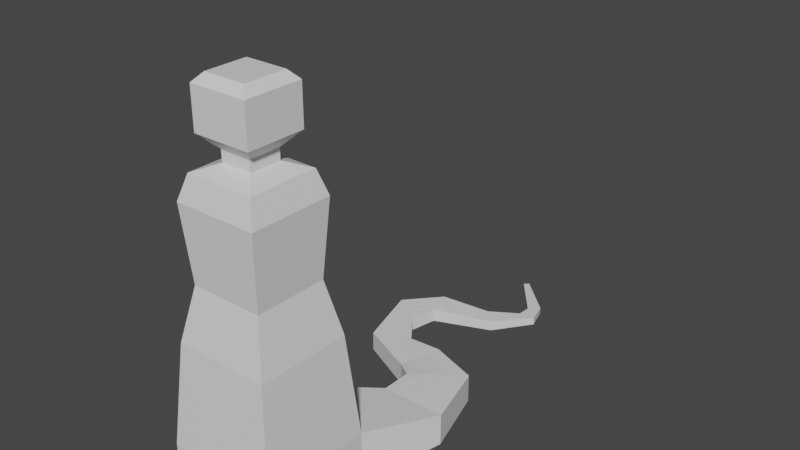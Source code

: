 # Source: Meduza.blend  (saved by Blender 2.92.15; exported with 4.5.12 LTS)
import bpy
from mathutils import Matrix  # noqa: F401  (used for matrix-valued properties, if any)

bpy.ops.wm.read_factory_settings(use_empty=True)
scene = bpy.context.scene
scene.name = 'Scene'

# ---- collections
col_collection = bpy.data.collections.new('Collection'); scene.collection.children.link(col_collection)

# ---- materials (node trees are filled in below, after node groups)
mat_material = bpy.data.materials.new('Material')
mat_material.alpha_threshold = 0.0
mat_material.use_transparent_shadow = False
mat_material.line_color = (0.0, 0.0, 0.0, 1.0)

# ---- material node trees
mat_material.use_nodes = True; mat_material.node_tree.nodes.clear()
_N = mat_material.node_tree.nodes; _L = mat_material.node_tree.links
n0 = _N.new('ShaderNodeOutputMaterial'); n0.name = 'Material Output'; n0.location = (300, 300)
n1 = _N.new('ShaderNodeBsdfPrincipled'); n1.name = 'Principled BSDF'; n1.location = (10, 300)
n1.distribution = 'GGX'
n1.subsurface_method = 'BURLEY'
n1.inputs[2].default_value = 0.4
n1.inputs[3].default_value = 1.45
n1.inputs[27].default_value = (0.0, 0.0, 0.0, 1.0)
n1.inputs[28].default_value = 1.0
_L.new(n1.outputs[0], n0.inputs[0])
n0.is_active_output = True

# ---- world
world_world = bpy.data.worlds.new('World'); scene.world = world_world
world_world.use_nodes = True; world_world.node_tree.nodes.clear()
_N = world_world.node_tree.nodes; _L = world_world.node_tree.links
n0 = _N.new('ShaderNodeOutputWorld'); n0.name = 'World Output'; n0.location = (300, 300)
n1 = _N.new('ShaderNodeBackground'); n1.name = 'Background'; n1.location = (10, 300)
n1.inputs[0].default_value = (0.05088, 0.05088, 0.05088, 1.0)
_L.new(n1.outputs[0], n0.inputs[0])
n0.is_active_output = True
world_world.color = (0.05088, 0.05088, 0.05088)
world_world.use_sun_shadow = False
world_world.sun_shadow_jitter_overblur = 0.0

# ---- meshes
me_cube = bpy.data.meshes.new('Cube')
me_cube.from_pydata([(1.0, 1.0, 1.0), (1.0, 1.0, -1.0), (1.0, -1.0, 1.0), (1.0, -1.0, 0.2873), (-1.0, 1.0, 1.0), (-1.0, 1.0, -0.7036), (-1.0, -1.0, 1.0), (-1.0, -1.0, 0.328), (0.3333, 1.0, -1.0), (-0.3333, 1.0, -1.0), (0.3333, -1.0, 1.0), (-0.3333, -1.0, 1.0), (-0.3333, -1.0, -0.7064), (0.3333, -1.0, -0.7064), (-0.3333, 1.0, 1.0), (0.3333, 1.0, 1.0), (-1.0, 0.3333, -0.6916), (-1.0, -0.3333, -0.5931), (1.0, 0.3333, 1.0), (1.0, -0.3333, 1.0), (-1.0, -0.3333, 1.0), (-1.0, 0.3333, 1.0), (1.0, -0.3333, -0.5101), (1.0, 0.3333, -1.0), (-0.3333, 0.3333, -1.0), (-0.3333, -0.3333, -1.0), (0.3333, 0.3333, -1.0), (0.3333, -0.3333, -1.0), (0.7197, 2.367, -0.5865), (0.3287, 2.367, -0.5865), (1.502, 2.367, 0.5865), (1.502, 2.367, -0.5865), (0.3287, 2.367, 0.5865), (1.111, 2.367, 0.5865), (1.111, 2.367, -0.5865), (0.7197, 2.367, 0.5865), (0.5918, 3.164, -0.5293), (0.3079, 2.955, -0.5293), (1.16, 3.583, 0.5293), (1.16, 3.583, -0.5293), (0.3079, 2.955, 0.5293), (0.8757, 3.374, 0.5293), (0.8757, 3.374, -0.5293), (0.5918, 3.164, 0.5293), (0.06033, 3.439, -0.4087), (-0.01247, 3.176, -0.4087), (0.2059, 3.964, 0.4087), (0.2059, 3.964, -0.4087), (-0.01247, 3.176, 0.4087), (0.1331, 3.701, 0.4087), (0.1331, 3.701, -0.4087), (0.06033, 3.439, 0.4087), (-0.854, 3.753, -0.36), (-1.072, 3.654, -0.36), (-0.4172, 3.952, 0.36), (-0.4172, 3.952, -0.36), (-1.072, 3.654, 0.36), (-0.6356, 3.853, 0.36), (-0.6356, 3.853, -0.36), (-0.854, 3.753, 0.36), (-1.269, 4.812, -0.3106), (-1.448, 4.917, -0.3106), (-0.9126, 4.602, 0.3106), (-0.9126, 4.602, -0.3106), (-1.448, 4.917, 0.3106), (-1.091, 4.707, 0.3106), (-1.091, 4.707, -0.3106), (-1.269, 4.812, 0.3106), (-0.8647, 5.415, -0.2583), (-0.9081, 5.581, -0.2583), (-0.778, 5.081, 0.2583), (-0.778, 5.081, -0.2583), (-0.9081, 5.581, 0.2583), (-0.8214, 5.248, 0.2583), (-0.8214, 5.248, -0.2583), (-0.8647, 5.415, 0.2583), (0.1144, 5.636, -0.188), (0.02552, 5.724, -0.188), (0.2922, 5.459, 0.188), (0.2922, 5.459, -0.188), (0.02552, 5.724, 0.188), (0.2033, 5.548, 0.188), (0.2033, 5.548, -0.188), (0.1144, 5.636, 0.188), (0.616, 6.093, -0.1492), (0.5179, 6.077, -0.1492), (0.8122, 6.125, 0.1492), (0.8122, 6.125, -0.1492), (0.5179, 6.077, 0.1492), (0.7141, 6.109, 0.1492), (0.7141, 6.109, -0.1492), (0.616, 6.093, 0.1492), (0.5812, 6.403, -0.1206), (0.5218, 6.349, -0.1206), (0.7002, 6.511, 0.1206), (0.7002, 6.511, -0.1206), (0.5218, 6.349, 0.1206), (0.6407, 6.457, 0.1206), (0.6407, 6.457, -0.1206), (0.5812, 6.403, 0.1206), (-0.07243, 7.156, -0.0529), (-0.09853, 7.132, -0.0529), (-0.02022, 7.203, 0.0529), (-0.02022, 7.203, -0.0529), (-0.09853, 7.132, 0.0529), (-0.04633, 7.18, 0.0529), (-0.04633, 7.18, -0.0529), (-0.07243, 7.156, 0.0529), (-0.3333, -1.0, 1.0), (-1.0, -1.0, 1.0), (1.0, -0.3333, 1.0), (1.0, -1.0, 1.0), (-1.0, 0.3333, 1.0), (-1.0, 1.0, 1.0), (0.3333, 1.0, 1.0), (1.0, 1.0, 1.0), (0.3333, -1.0, 1.0), (-0.3333, 1.0, 1.0), (0.6426, -0.6426, 6.607), (0.6426, -0.2142, 6.607), (1.0, 0.3333, 1.0), (-1.0, -0.3333, 1.0), (-0.6426, -0.6426, 6.607), (-0.2142, -0.6426, 6.607), (-0.2809, -0.8426, 4.672), (-0.8426, -0.8426, 4.672), (0.8426, -0.2809, 4.672), (0.8426, -0.8426, 4.672), (-0.8426, 0.2809, 4.672), (-0.8426, 0.8426, 4.672), (0.2809, 0.8426, 4.672), (0.8426, 0.8426, 4.672), (0.2809, -0.8426, 4.672), (-0.2809, 0.8426, 4.672), (0.7379, -0.7379, 9.287), (0.7379, -0.246, 9.287), (0.8426, 0.2809, 4.672), (-0.8426, -0.2809, 4.672), (-0.7379, -0.7379, 9.287), (-0.246, -0.7379, 9.287), (-0.6426, 0.2142, 6.607), (-0.6426, 0.6426, 6.607), (0.2142, 0.6426, 6.607), (0.6426, 0.6426, 6.607), (0.2142, -0.6426, 6.607), (-0.2142, 0.6426, 6.607), (0.6097, -0.6097, 10.15), (0.6097, -0.2032, 10.15), (0.6426, 0.2142, 6.607), (-0.6426, -0.2142, 6.607), (-0.6097, -0.6097, 10.15), (-0.2032, -0.6097, 10.15), (-0.7379, 0.246, 9.287), (-0.7379, 0.7379, 9.287), (0.246, 0.7379, 9.287), (0.7379, 0.7379, 9.287), (0.246, -0.7379, 9.287), (-0.246, 0.7379, 9.287), (0.277, -0.277, 10.41), (0.277, -0.09233, 10.41), (0.7379, 0.246, 9.287), (-0.7379, -0.246, 9.287), (-0.277, -0.277, 10.41), (-0.09233, -0.277, 10.41), (-0.6097, 0.2032, 10.15), (-0.6097, 0.6097, 10.15), (0.2032, 0.6097, 10.15), (0.6097, 0.6097, 10.15), (0.2032, -0.6097, 10.15), (-0.2032, 0.6097, 10.15), (0.277, -0.277, 10.81), (0.277, -0.09233, 10.81), (0.6097, 0.2032, 10.15), (-0.6097, -0.2032, 10.15), (-0.277, -0.277, 10.81), (-0.09233, -0.277, 10.81), (-0.277, 0.09233, 10.41), (-0.277, 0.277, 10.41), (0.09233, 0.277, 10.41), (0.277, 0.277, 10.41), (0.09233, -0.277, 10.41), (-0.09233, 0.277, 10.41), (0.277, 0.09233, 10.41), (-0.277, -0.09233, 10.41), (-0.277, 0.09233, 10.81), (-0.277, 0.277, 10.81), (0.09233, 0.277, 10.81), (0.277, 0.277, 10.81), (0.09233, -0.277, 10.81), (-0.09233, 0.277, 10.81), (0.5137, -0.5137, 12.73), (0.5137, -0.1712, 12.73), (0.277, 0.09233, 10.81), (-0.277, -0.09233, 10.81), (-0.5137, -0.5137, 12.73), (-0.1712, -0.5137, 12.73), (-0.1712, -0.5137, 11.3), (-0.5137, -0.5137, 11.3), (0.5137, -0.1712, 11.3), (0.5137, -0.5137, 11.3), (-0.5137, 0.1712, 11.3), (-0.5137, 0.5137, 11.3), (0.1712, 0.5137, 11.3), (0.5137, 0.5137, 11.3), (0.1712, -0.5137, 11.3), (-0.1712, 0.5137, 11.3), (0.3737, -0.3737, 13.03), (0.3737, -0.1246, 13.03), (0.5137, 0.1712, 11.3), (-0.5137, -0.1712, 11.3), (-0.3737, -0.3737, 13.03), (-0.1246, -0.3737, 13.03), (-0.5137, 0.1712, 12.73), (-0.5137, 0.5137, 12.73), (0.1712, 0.5137, 12.73), (0.5137, 0.5137, 12.73), (0.1712, -0.5137, 12.73), (-0.1712, 0.5137, 12.73), (-0.6097, -0.2032, 10.15), (-0.6097, 0.2032, 10.15), (0.5137, 0.1712, 12.73), (-0.5137, -0.1712, 12.73), (-0.7379, 0.246, 9.287), (-0.7379, -0.246, 9.287), (-0.3737, 0.1246, 13.03), (-0.3737, 0.3737, 13.03), (0.1246, 0.3737, 13.03), (0.3737, 0.3737, 13.03), (0.1246, -0.3737, 13.03), (-0.1246, 0.3737, 13.03), (0.1246, -0.1246, 13.03), (-0.1246, -0.1246, 13.03), (0.3737, 0.1246, 13.03), (-0.3737, -0.1246, 13.03), (0.1246, 0.1246, 13.03), (-0.1246, 0.1246, 13.03), (-0.7106, 0.7106, 8.519), (0.7106, -0.2369, 8.519), (0.2369, -0.7106, 8.519), (0.7106, -0.7106, 8.519), (-0.2369, 0.7106, 8.519), (-0.7106, -0.7106, 8.519), (-0.2369, -0.7106, 8.519), (0.7106, 0.2369, 8.519), (0.7106, 0.7106, 8.519), (0.2369, 0.7106, 8.519), (-0.7106, 0.2369, 8.519), (-0.7106, -0.2369, 8.519), (0.6884, -0.2295, 9.619), (0.2295, -0.6884, 9.619), (0.6884, -0.6884, 9.619), (-0.6884, -0.6884, 9.619), (-0.2295, -0.6884, 9.619), (0.6884, 0.2295, 9.619), (0.6884, 0.6884, 9.619), (0.2295, 0.6884, 9.619), (-0.6884, 0.2295, 9.619), (-0.6884, -0.2295, 9.619), (-0.2295, 0.6884, 9.619), (-0.6884, 0.6884, 9.619), (-0.6884, 0.2295, 9.619), (-0.6884, -0.2295, 9.619), (-0.6884, -0.6884, 9.619), (-0.6884, -0.2295, 9.619), (-0.7106, -0.2369, 8.519), (-0.7379, -0.246, 9.287), (0.6884, -0.2295, 9.619), (0.7379, -0.246, 9.287), (0.7379, 0.246, 9.287), (-0.7379, 0.246, 9.287), (0.6884, 0.2295, 9.619), (-0.7379, -0.246, 9.287), (-0.7379, 0.246, 9.287), (-0.6884, 0.2295, 9.619), (0.7106, -0.2369, 8.519), (0.7106, 0.2369, 8.519), (-0.7106, 0.2369, 8.519), (-0.6884, -0.2295, 9.619), (-0.7106, -0.2369, 8.519), (-0.7379, -0.246, 9.287), (0.6884, -0.2295, 9.619), (0.7379, -0.246, 9.287), (0.7379, 0.246, 9.287), (-0.7379, 0.246, 9.287), (0.6884, 0.2295, 9.619), (-0.7379, -0.246, 9.287), (-0.7379, 0.246, 9.287), (-0.6884, 0.2295, 9.619), (0.7106, -0.2369, 8.519), (0.7106, 0.2369, 8.519), (-0.7106, 0.2369, 8.519), (-0.6884, -0.2295, 9.619)], [], [(14, 4, 113, 117), (12, 11, 6, 7), (16, 21, 4, 5), (27, 22, 3, 13), (22, 19, 2, 3), (4, 14, 35, 32), (0, 1, 31, 30), (8, 9, 28, 34), (17, 25, 12, 7), (25, 27, 13, 12), (3, 2, 10, 13), (13, 10, 11, 12), (10, 2, 111, 116), (19, 18, 120, 110), (2, 19, 110, 111), (0, 15, 114, 115), (18, 0, 115, 120), (6, 11, 108, 109), (9, 8, 26, 24), (24, 26, 27, 25), (5, 9, 24, 16), (16, 24, 25, 17), (1, 0, 18, 23), (23, 18, 19, 22), (8, 1, 23, 26), (26, 23, 22, 27), (7, 6, 20, 17), (17, 20, 21, 16), (21, 20, 121, 112), (4, 21, 112, 113), (29, 32, 40, 37), (31, 34, 42, 39), (32, 35, 43, 40), (5, 4, 32, 29), (1, 8, 34, 31), (9, 5, 29, 28), (15, 0, 30, 33), (14, 15, 33, 35), (40, 43, 51, 48), (38, 39, 47, 46), (41, 38, 46, 49), (28, 29, 37, 36), (35, 33, 41, 43), (34, 28, 36, 42), (33, 30, 38, 41), (30, 31, 39, 38), (49, 46, 54, 57), (50, 44, 52, 58), (51, 49, 57, 59), (39, 42, 50, 47), (37, 40, 48, 45), (36, 37, 45, 44), (43, 41, 49, 51), (42, 36, 44, 50), (52, 53, 61, 60), (53, 56, 64, 61), (55, 58, 66, 63), (46, 47, 55, 54), (48, 51, 59, 56), (47, 50, 58, 55), (45, 48, 56, 53), (44, 45, 53, 52), (61, 64, 72, 69), (63, 66, 74, 71), (64, 67, 75, 72), (59, 57, 65, 67), (58, 52, 60, 66), (57, 54, 62, 65), (54, 55, 63, 62), (56, 59, 67, 64), (70, 71, 79, 78), (73, 70, 78, 81), (74, 68, 76, 82), (60, 61, 69, 68), (67, 65, 73, 75), (66, 60, 68, 74), (65, 62, 70, 73), (62, 63, 71, 70), (82, 76, 84, 90), (83, 81, 89, 91), (76, 77, 85, 84), (72, 75, 83, 80), (71, 74, 82, 79), (69, 72, 80, 77), (68, 69, 77, 76), (75, 73, 81, 83), (85, 88, 96, 93), (87, 90, 98, 95), (88, 91, 99, 96), (81, 78, 86, 89), (78, 79, 87, 86), (80, 83, 91, 88), (79, 82, 90, 87), (77, 80, 88, 85), (95, 98, 106, 103), (96, 99, 107, 104), (94, 95, 103, 102), (84, 85, 93, 92), (91, 89, 97, 99), (90, 84, 92, 98), (89, 86, 94, 97), (86, 87, 95, 94), (106, 105, 102, 103), (101, 104, 107, 100), (100, 107, 105, 106), (93, 96, 104, 101), (92, 93, 101, 100), (99, 97, 105, 107), (98, 92, 100, 106), (97, 94, 102, 105), (113, 112, 128, 129), (121, 109, 125, 137), (108, 116, 132, 124), (111, 110, 126, 127), (110, 120, 136, 126), (116, 111, 127, 132), (114, 117, 133, 130), (109, 108, 124, 125), (120, 115, 131, 136), (20, 6, 109, 121), (11, 10, 116, 108), (15, 14, 117, 114), (137, 125, 122, 149), (124, 132, 144, 123), (127, 126, 119, 118), (126, 136, 148, 119), (132, 127, 118, 144), (130, 133, 145, 142), (125, 124, 123, 122), (136, 131, 143, 148), (131, 130, 142, 143), (117, 113, 129, 133), (112, 121, 137, 128), (115, 114, 130, 131), (242, 238, 156, 139), (239, 237, 135, 134), (247, 161, 265, 264), (238, 239, 134, 156), (245, 240, 157, 154), (241, 242, 139, 138), (243, 244, 155, 160), (244, 245, 154, 155), (260, 222, 272, 273), (129, 128, 140, 141), (133, 129, 141, 145), (128, 137, 149, 140), (250, 248, 147, 146), (248, 253, 172, 147), (249, 250, 146, 168), (255, 258, 169, 166), (251, 252, 151, 150), (253, 254, 167, 172), (254, 255, 166, 167), (257, 173, 218, 261), (258, 259, 165, 169), (247, 241, 138, 161), (236, 246, 152, 153), (240, 236, 153, 157), (146, 147, 159, 158), (147, 172, 182, 159), (168, 146, 158, 180), (166, 169, 181, 178), (150, 151, 163, 162), (172, 167, 179, 182), (167, 166, 178, 179), (164, 173, 183, 176), (169, 165, 177, 181), (252, 249, 168, 151), (257, 251, 150, 173), (259, 256, 164, 165), (158, 159, 171, 170), (159, 182, 192, 171), (180, 158, 170, 188), (178, 181, 189, 186), (162, 163, 175, 174), (182, 179, 187, 192), (179, 178, 186, 187), (176, 183, 193, 184), (181, 177, 185, 189), (151, 168, 180, 163), (173, 150, 162, 183), (165, 164, 176, 177), (171, 192, 208, 198), (188, 170, 199, 204), (186, 189, 205, 202), (174, 175, 196, 197), (192, 187, 203, 208), (187, 186, 202, 203), (184, 193, 209, 200), (189, 185, 201, 205), (185, 184, 200, 201), (163, 180, 188, 175), (183, 162, 174, 193), (177, 176, 184, 185), (204, 199, 190, 216), (202, 205, 217, 214), (197, 196, 195, 194), (208, 203, 215, 220), (203, 202, 214, 215), (200, 209, 221, 212), (205, 201, 213, 217), (201, 200, 212, 213), (209, 197, 194, 221), (170, 171, 198, 199), (175, 188, 204, 196), (193, 174, 197, 209), (214, 217, 229, 226), (194, 195, 211, 210), (220, 215, 227, 232), (215, 214, 226, 227), (212, 221, 233, 224), (217, 213, 225, 229), (213, 212, 224, 225), (221, 194, 210, 233), (195, 216, 228, 211), (198, 208, 220, 191), (199, 198, 191, 190), (196, 204, 216, 195), (231, 233, 210, 211), (207, 230, 228, 206), (230, 231, 211, 228), (226, 229, 235, 234), (234, 235, 231, 230), (227, 226, 234, 232), (232, 234, 230, 207), (229, 225, 224, 235), (235, 224, 233, 231), (216, 190, 206, 228), (191, 220, 232, 207), (190, 191, 207, 206), (260, 261, 218, 219), (173, 164, 219, 218), (152, 161, 223, 222), (256, 152, 222, 260), (145, 141, 236, 240), (141, 140, 246, 236), (149, 122, 241, 247), (140, 149, 247, 246), (143, 142, 245, 244), (148, 143, 244, 243), (122, 123, 242, 241), (142, 145, 240, 245), (144, 118, 239, 238), (119, 148, 243, 237), (118, 119, 237, 239), (123, 144, 238, 242), (164, 256, 260, 219), (246, 247, 264, 276), (153, 152, 256, 259), (161, 138, 251, 257), (139, 156, 249, 252), (157, 153, 259, 258), (161, 257, 261, 223), (155, 154, 255, 254), (160, 155, 254, 253), (138, 139, 252, 251), (154, 157, 258, 255), (156, 134, 250, 249), (223, 261, 277, 271), (134, 135, 248, 250), (257, 251, 262, 263), (273, 272, 286, 287), (277, 273, 287, 291), (272, 271, 285, 286), (271, 277, 291, 285), (135, 237, 274, 267), (261, 260, 273, 277), (248, 135, 267, 266), (152, 246, 276, 269), (160, 253, 270, 268), (253, 248, 266, 270), (237, 243, 275, 274), (222, 223, 271, 272), (243, 160, 268, 275), (161, 152, 269, 265), (288, 289, 282, 281), (290, 278, 279, 283), (286, 285, 291, 287), (281, 282, 284, 280), (270, 266, 280, 284), (267, 274, 288, 281), (264, 265, 279, 278), (275, 268, 282, 289), (266, 267, 281, 280), (269, 276, 290, 283), (276, 264, 278, 290), (265, 269, 283, 279), (274, 275, 289, 288), (268, 270, 284, 282)])
_uv = me_cube.uv_layers.new(name='UVMap')
_uv.uv.foreach_set('vector', [0.7917, 0.5, 0.875, 0.5, 0.875, 0.5, 0.7917, 0.5, 0.375, 0.9167, 0.625, 0.9167, 0.625, 1.0, 0.375, 1.0, 0.375, 0.1667, 0.625, 0.1667, 0.625, 0.25, 0.375, 0.25, 0.2917, 0.6667, 0.375, 0.6667, 0.375, 0.75, 0.2917, 0.75, 0.375, 0.6667, 0.625, 0.6667, 0.625, 0.75, 0.375, 0.75, 0.875, 0.5, 0.7917, 0.5, 0.7917, 0.5, 0.875, 0.5, 0.625, 0.5, 0.375, 0.5, 0.375, 0.5, 0.625, 0.5, 0.2917, 0.5, 0.2083, 0.5, 0.2083, 0.5, 0.2917, 0.5, 0.125, 0.6667, 0.2083, 0.6667, 0.2083, 0.75, 0.125, 0.75, 0.2083, 0.6667, 0.2917, 0.6667, 0.2917, 0.75, 0.2083, 0.75, 0.375, 0.75, 0.625, 0.75, 0.625, 0.8333, 0.375, 0.8333, 0.375, 0.8333, 0.625, 0.8333, 0.625, 0.9167, 0.375, 0.9167, 0.625, 0.8333, 0.625, 0.75, 0.625, 0.75, 0.625, 0.8333, 0.625, 0.6667, 0.625, 0.5833, 0.625, 0.5833, 0.625, 0.6667, 0.625, 0.75, 0.625, 0.6667, 0.625, 0.6667, 0.625, 0.75, 0.625, 0.5, 0.7083, 0.5, 0.7083, 0.5, 0.625, 0.5, 0.625, 0.5833, 0.625, 0.5, 0.625, 0.5, 0.625, 0.5833, 0.625, 1.0, 0.625, 0.9167, 0.625, 0.9167, 0.625, 1.0, 0.2083, 0.5, 0.2917, 0.5, 0.2917, 0.5833, 0.2083, 0.5833, 0.2083, 0.5833, 0.2917, 0.5833, 0.2917, 0.6667, 0.2083, 0.6667, 0.125, 0.5, 0.2083, 0.5, 0.2083, 0.5833, 0.125, 0.5833, 0.125, 0.5833, 0.2083, 0.5833, 0.2083, 0.6667, 0.125, 0.6667, 0.375, 0.5, 0.625, 0.5, 0.625, 0.5833, 0.375, 0.5833, 0.375, 0.5833, 0.625, 0.5833, 0.625, 0.6667, 0.375, 0.6667, 0.2917, 0.5, 0.375, 0.5, 0.375, 0.5833, 0.2917, 0.5833, 0.2917, 0.5833, 0.375, 0.5833, 0.375, 0.6667, 0.2917, 0.6667, 0.375, 0.0, 0.625, 0.0, 0.625, 0.08333, 0.375, 0.08333, 0.375, 0.08333, 0.625, 0.08333, 0.625, 0.1667, 0.375, 0.1667, 0.625, 0.1667, 0.625, 0.08333, 0.625, 0.08333, 0.625, 0.1667, 0.625, 0.25, 0.625, 0.1667, 0.625, 0.1667, 0.625, 0.25, 0.375, 0.25, 0.625, 0.25, 0.625, 0.25, 0.375, 0.25, 0.375, 0.5, 0.2917, 0.5, 0.2917, 0.5, 0.375, 0.5, 0.875, 0.5, 0.7917, 0.5, 0.7917, 0.5, 0.875, 0.5, 0.375, 0.25, 0.625, 0.25, 0.625, 0.25, 0.375, 0.25, 0.375, 0.5, 0.2917, 0.5, 0.2917, 0.5, 0.375, 0.5, 0.2083, 0.5, 0.125, 0.5, 0.125, 0.5, 0.2083, 0.5, 0.7083, 0.5, 0.625, 0.5, 0.625, 0.5, 0.7083, 0.5, 0.7917, 0.5, 0.7083, 0.5, 0.7083, 0.5, 0.7917, 0.5, 0.875, 0.5, 0.7917, 0.5, 0.7917, 0.5, 0.875, 0.5, 0.625, 0.5, 0.375, 0.5, 0.375, 0.5, 0.625, 0.5, 0.7083, 0.5, 0.625, 0.5, 0.625, 0.5, 0.7083, 0.5, 0.2083, 0.5, 0.125, 0.5, 0.125, 0.5, 0.2083, 0.5, 0.7917, 0.5, 0.7083, 0.5, 0.7083, 0.5, 0.7917, 0.5, 0.2917, 0.5, 0.2083, 0.5, 0.2083, 0.5, 0.2917, 0.5, 0.7083, 0.5, 0.625, 0.5, 0.625, 0.5, 0.7083, 0.5, 0.625, 0.5, 0.375, 0.5, 0.375, 0.5, 0.625, 0.5, 0.7083, 0.5, 0.625, 0.5, 0.625, 0.5, 0.7083, 0.5, 0.2917, 0.5, 0.2083, 0.5, 0.2083, 0.5, 0.2917, 0.5, 0.7917, 0.5, 0.7083, 0.5, 0.7083, 0.5, 0.7917, 0.5, 0.375, 0.5, 0.2917, 0.5, 0.2917, 0.5, 0.375, 0.5, 0.375, 0.25, 0.625, 0.25, 0.625, 0.25, 0.375, 0.25, 0.2083, 0.5, 0.125, 0.5, 0.125, 0.5, 0.2083, 0.5, 0.7917, 0.5, 0.7083, 0.5, 0.7083, 0.5, 0.7917, 0.5, 0.2917, 0.5, 0.2083, 0.5, 0.2083, 0.5, 0.2917, 0.5, 0.2083, 0.5, 0.125, 0.5, 0.125, 0.5, 0.2083, 0.5, 0.375, 0.25, 0.625, 0.25, 0.625, 0.25, 0.375, 0.25, 0.375, 0.5, 0.2917, 0.5, 0.2917, 0.5, 0.375, 0.5, 0.625, 0.5, 0.375, 0.5, 0.375, 0.5, 0.625, 0.5, 0.875, 0.5, 0.7917, 0.5, 0.7917, 0.5, 0.875, 0.5, 0.375, 0.5, 0.2917, 0.5, 0.2917, 0.5, 0.375, 0.5, 0.375, 0.25, 0.625, 0.25, 0.625, 0.25, 0.375, 0.25, 0.2083, 0.5, 0.125, 0.5, 0.125, 0.5, 0.2083, 0.5, 0.375, 0.25, 0.625, 0.25, 0.625, 0.25, 0.375, 0.25, 0.375, 0.5, 0.2917, 0.5, 0.2917, 0.5, 0.375, 0.5, 0.875, 0.5, 0.7917, 0.5, 0.7917, 0.5, 0.875, 0.5, 0.7917, 0.5, 0.7083, 0.5, 0.7083, 0.5, 0.7917, 0.5, 0.2917, 0.5, 0.2083, 0.5, 0.2083, 0.5, 0.2917, 0.5, 0.7083, 0.5, 0.625, 0.5, 0.625, 0.5, 0.7083, 0.5, 0.625, 0.5, 0.375, 0.5, 0.375, 0.5, 0.625, 0.5, 0.875, 0.5, 0.7917, 0.5, 0.7917, 0.5, 0.875, 0.5, 0.625, 0.5, 0.375, 0.5, 0.375, 0.5, 0.625, 0.5, 0.7083, 0.5, 0.625, 0.5, 0.625, 0.5, 0.7083, 0.5, 0.2917, 0.5, 0.2083, 0.5, 0.2083, 0.5, 0.2917, 0.5, 0.2083, 0.5, 0.125, 0.5, 0.125, 0.5, 0.2083, 0.5, 0.7917, 0.5, 0.7083, 0.5, 0.7083, 0.5, 0.7917, 0.5, 0.2917, 0.5, 0.2083, 0.5, 0.2083, 0.5, 0.2917, 0.5, 0.7083, 0.5, 0.625, 0.5, 0.625, 0.5, 0.7083, 0.5, 0.625, 0.5, 0.375, 0.5, 0.375, 0.5, 0.625, 0.5, 0.2917, 0.5, 0.2083, 0.5, 0.2083, 0.5, 0.2917, 0.5, 0.7917, 0.5, 0.7083, 0.5, 0.7083, 0.5, 0.7917, 0.5, 0.2083, 0.5, 0.125, 0.5, 0.125, 0.5, 0.2083, 0.5, 0.875, 0.5, 0.7917, 0.5, 0.7917, 0.5, 0.875, 0.5, 0.375, 0.5, 0.2917, 0.5, 0.2917, 0.5, 0.375, 0.5, 0.375, 0.25, 0.625, 0.25, 0.625, 0.25, 0.375, 0.25, 0.2083, 0.5, 0.125, 0.5, 0.125, 0.5, 0.2083, 0.5, 0.7917, 0.5, 0.7083, 0.5, 0.7083, 0.5, 0.7917, 0.5, 0.375, 0.25, 0.625, 0.25, 0.625, 0.25, 0.375, 0.25, 0.375, 0.5, 0.2917, 0.5, 0.2917, 0.5, 0.375, 0.5, 0.875, 0.5, 0.7917, 0.5, 0.7917, 0.5, 0.875, 0.5, 0.7083, 0.5, 0.625, 0.5, 0.625, 0.5, 0.7083, 0.5, 0.625, 0.5, 0.375, 0.5, 0.375, 0.5, 0.625, 0.5, 0.875, 0.5, 0.7917, 0.5, 0.7917, 0.5, 0.875, 0.5, 0.375, 0.5, 0.2917, 0.5, 0.2917, 0.5, 0.375, 0.5, 0.375, 0.25, 0.625, 0.25, 0.625, 0.25, 0.375, 0.25, 0.375, 0.5, 0.2917, 0.5, 0.2917, 0.5, 0.375, 0.5, 0.875, 0.5, 0.7917, 0.5, 0.7917, 0.5, 0.875, 0.5, 0.625, 0.5, 0.375, 0.5, 0.375, 0.5, 0.625, 0.5, 0.2083, 0.5, 0.125, 0.5, 0.125, 0.5, 0.2083, 0.5, 0.7917, 0.5, 0.7083, 0.5, 0.7083, 0.5, 0.7917, 0.5, 0.2917, 0.5, 0.2083, 0.5, 0.2083, 0.5, 0.2917, 0.5, 0.7083, 0.5, 0.625, 0.5, 0.625, 0.5, 0.7083, 0.5, 0.625, 0.5, 0.375, 0.5, 0.375, 0.5, 0.625, 0.5, 0.375, 0.4167, 0.625, 0.4167, 0.625, 0.5, 0.375, 0.5, 0.375, 0.25, 0.625, 0.25, 0.625, 0.3333, 0.375, 0.3333, 0.375, 0.3333, 0.625, 0.3333, 0.625, 0.4167, 0.375, 0.4167, 0.375, 0.25, 0.625, 0.25, 0.625, 0.25, 0.375, 0.25, 0.2083, 0.5, 0.125, 0.5, 0.125, 0.5, 0.2083, 0.5, 0.7917, 0.5, 0.7083, 0.5, 0.7083, 0.5, 0.7917, 0.5, 0.2917, 0.5, 0.2083, 0.5, 0.2083, 0.5, 0.2917, 0.5, 0.7083, 0.5, 0.625, 0.5, 0.625, 0.5, 0.7083, 0.5, 0.625, 0.25, 0.625, 0.1667, 0.625, 0.1667, 0.625, 0.25, 0.625, 0.08333, 0.625, 0.0, 0.625, 0.0, 0.625, 0.08333, 0.625, 0.9167, 0.625, 0.8333, 0.625, 0.8333, 0.625, 0.9167, 0.625, 0.75, 0.625, 0.6667, 0.625, 0.6667, 0.625, 0.75, 0.625, 0.6667, 0.625, 0.5833, 0.625, 0.5833, 0.625, 0.6667, 0.625, 0.8333, 0.625, 0.75, 0.625, 0.75, 0.625, 0.8333, 0.7083, 0.5, 0.7917, 0.5, 0.7917, 0.5, 0.7083, 0.5, 0.625, 1.0, 0.625, 0.9167, 0.625, 0.9167, 0.625, 1.0, 0.625, 0.5833, 0.625, 0.5, 0.625, 0.5, 0.625, 0.5833, 0.625, 0.08333, 0.625, 0.0, 0.625, 0.0, 0.625, 0.08333, 0.625, 0.9167, 0.625, 0.8333, 0.625, 0.8333, 0.625, 0.9167, 0.7083, 0.5, 0.7917, 0.5, 0.7917, 0.5, 0.7083, 0.5, 0.625, 0.08333, 0.625, 0.0, 0.625, 0.0, 0.625, 0.08333, 0.625, 0.9167, 0.625, 0.8333, 0.625, 0.8333, 0.625, 0.9167, 0.625, 0.75, 0.625, 0.6667, 0.625, 0.6667, 0.625, 0.75, 0.625, 0.6667, 0.625, 0.5833, 0.625, 0.5833, 0.625, 0.6667, 0.625, 0.8333, 0.625, 0.75, 0.625, 0.75, 0.625, 0.8333, 0.7083, 0.5, 0.7917, 0.5, 0.7917, 0.5, 0.7083, 0.5, 0.625, 1.0, 0.625, 0.9167, 0.625, 0.9167, 0.625, 1.0, 0.625, 0.5833, 0.625, 0.5, 0.625, 0.5, 0.625, 0.5833, 0.625, 0.5, 0.7083, 0.5, 0.7083, 0.5, 0.625, 0.5, 0.7917, 0.5, 0.875, 0.5, 0.875, 0.5, 0.7917, 0.5, 0.625, 0.1667, 0.625, 0.08333, 0.625, 0.08333, 0.625, 0.1667, 0.625, 0.5, 0.7083, 0.5, 0.7083, 0.5, 0.625, 0.5, 0.625, 0.9167, 0.625, 0.8333, 0.625, 0.8333, 0.625, 0.9167, 0.625, 0.75, 0.625, 0.6667, 0.625, 0.6667, 0.625, 0.75, 0.625, 0.08333, 0.625, 0.08333, 0.625, 0.08333, 0.625, 0.08333, 0.625, 0.8333, 0.625, 0.75, 0.625, 0.75, 0.625, 0.8333, 0.7083, 0.5, 0.7917, 0.5, 0.7917, 0.5, 0.7083, 0.5, 0.625, 1.0, 0.625, 0.9167, 0.625, 0.9167, 0.625, 1.0, 0.625, 0.5833, 0.625, 0.5, 0.625, 0.5, 0.625, 0.5833, 0.625, 0.5, 0.7083, 0.5, 0.7083, 0.5, 0.625, 0.5, 0.625, 0.1667, 0.625, 0.1667, 0.625, 0.1667, 0.625, 0.1667, 0.625, 0.25, 0.625, 0.1667, 0.625, 0.1667, 0.625, 0.25, 0.7917, 0.5, 0.875, 0.5, 0.875, 0.5, 0.7917, 0.5, 0.625, 0.1667, 0.625, 0.08333, 0.625, 0.08333, 0.625, 0.1667, 0.625, 0.75, 0.625, 0.6667, 0.625, 0.6667, 0.625, 0.75, 0.625, 0.6667, 0.625, 0.5833, 0.625, 0.5833, 0.625, 0.6667, 0.625, 0.8333, 0.625, 0.75, 0.625, 0.75, 0.625, 0.8333, 0.7083, 0.5, 0.7917, 0.5, 0.7917, 0.5, 0.7083, 0.5, 0.625, 1.0, 0.625, 0.9167, 0.625, 0.9167, 0.625, 1.0, 0.625, 0.5833, 0.625, 0.5, 0.625, 0.5, 0.625, 0.5833, 0.625, 0.5, 0.7083, 0.5, 0.7083, 0.5, 0.625, 0.5, 0.625, 0.08333, 0.625, 0.08333, 0.625, 0.08333, 0.625, 0.08333, 0.7917, 0.5, 0.875, 0.5, 0.875, 0.5, 0.7917, 0.5, 0.625, 0.08333, 0.625, 0.0, 0.625, 0.0, 0.625, 0.08333, 0.625, 0.25, 0.625, 0.1667, 0.625, 0.1667, 0.625, 0.25, 0.7917, 0.5, 0.875, 0.5, 0.875, 0.5, 0.7917, 0.5, 0.625, 0.75, 0.625, 0.6667, 0.625, 0.6667, 0.625, 0.75, 0.625, 0.6667, 0.625, 0.5833, 0.625, 0.5833, 0.625, 0.6667, 0.625, 0.8333, 0.625, 0.75, 0.625, 0.75, 0.625, 0.8333, 0.7083, 0.5, 0.7917, 0.5, 0.7917, 0.5, 0.7083, 0.5, 0.625, 1.0, 0.625, 0.9167, 0.625, 0.9167, 0.625, 1.0, 0.625, 0.5833, 0.625, 0.5, 0.625, 0.5, 0.625, 0.5833, 0.625, 0.5, 0.7083, 0.5, 0.7083, 0.5, 0.625, 0.5, 0.625, 0.1667, 0.625, 0.08333, 0.625, 0.08333, 0.625, 0.1667, 0.7917, 0.5, 0.875, 0.5, 0.875, 0.5, 0.7917, 0.5, 0.625, 0.9167, 0.625, 0.8333, 0.625, 0.8333, 0.625, 0.9167, 0.625, 0.08333, 0.625, 0.0, 0.625, 0.0, 0.625, 0.08333, 0.625, 0.25, 0.625, 0.1667, 0.625, 0.1667, 0.625, 0.25, 0.625, 0.75, 0.625, 0.6667, 0.625, 0.6667, 0.625, 0.75, 0.625, 0.6667, 0.625, 0.5833, 0.625, 0.5833, 0.625, 0.6667, 0.625, 0.8333, 0.625, 0.75, 0.625, 0.75, 0.625, 0.8333, 0.7083, 0.5, 0.7917, 0.5, 0.7917, 0.5, 0.7083, 0.5, 0.625, 1.0, 0.625, 0.9167, 0.625, 0.9167, 0.625, 1.0, 0.625, 0.5833, 0.625, 0.5, 0.625, 0.5, 0.625, 0.5833, 0.625, 0.5, 0.7083, 0.5, 0.7083, 0.5, 0.625, 0.5, 0.625, 0.1667, 0.625, 0.08333, 0.625, 0.08333, 0.625, 0.1667, 0.7917, 0.5, 0.875, 0.5, 0.875, 0.5, 0.7917, 0.5, 0.625, 0.9167, 0.625, 0.8333, 0.625, 0.8333, 0.625, 0.9167, 0.625, 0.08333, 0.625, 0.0, 0.625, 0.0, 0.625, 0.08333, 0.625, 0.25, 0.625, 0.1667, 0.625, 0.1667, 0.625, 0.25, 0.625, 0.6667, 0.625, 0.5833, 0.625, 0.5833, 0.625, 0.6667, 0.625, 0.8333, 0.625, 0.75, 0.625, 0.75, 0.625, 0.8333, 0.7083, 0.5, 0.7917, 0.5, 0.7917, 0.5, 0.7083, 0.5, 0.625, 1.0, 0.625, 0.9167, 0.625, 0.9167, 0.625, 1.0, 0.625, 0.5833, 0.625, 0.5, 0.625, 0.5, 0.625, 0.5833, 0.625, 0.5, 0.7083, 0.5, 0.7083, 0.5, 0.625, 0.5, 0.625, 0.1667, 0.625, 0.08333, 0.625, 0.08333, 0.625, 0.1667, 0.7917, 0.5, 0.875, 0.5, 0.875, 0.5, 0.7917, 0.5, 0.625, 0.25, 0.625, 0.1667, 0.625, 0.1667, 0.625, 0.25, 0.625, 0.9167, 0.625, 0.8333, 0.625, 0.8333, 0.625, 0.9167, 0.625, 0.08333, 0.625, 0.0, 0.625, 0.0, 0.625, 0.08333, 0.625, 0.25, 0.625, 0.1667, 0.625, 0.1667, 0.625, 0.25, 0.625, 0.8333, 0.625, 0.75, 0.625, 0.75, 0.625, 0.8333, 0.7083, 0.5, 0.7917, 0.5, 0.7917, 0.5, 0.7083, 0.5, 0.625, 1.0, 0.625, 0.9167, 0.625, 0.9167, 0.625, 1.0, 0.625, 0.5833, 0.625, 0.5, 0.625, 0.5, 0.625, 0.5833, 0.625, 0.5, 0.7083, 0.5, 0.7083, 0.5, 0.625, 0.5, 0.625, 0.1667, 0.625, 0.08333, 0.625, 0.08333, 0.625, 0.1667, 0.7917, 0.5, 0.875, 0.5, 0.875, 0.5, 0.7917, 0.5, 0.625, 0.25, 0.625, 0.1667, 0.625, 0.1667, 0.625, 0.25, 0.625, 0.08333, 0.625, 0.0, 0.625, 0.0, 0.625, 0.08333, 0.625, 0.75, 0.625, 0.6667, 0.625, 0.6667, 0.625, 0.75, 0.625, 0.9167, 0.625, 0.8333, 0.625, 0.8333, 0.625, 0.9167, 0.625, 0.08333, 0.625, 0.0, 0.625, 0.0, 0.625, 0.08333, 0.7083, 0.5, 0.7917, 0.5, 0.7917, 0.5, 0.7083, 0.5, 0.625, 1.0, 0.625, 0.9167, 0.625, 0.9167, 0.625, 1.0, 0.625, 0.5833, 0.625, 0.5, 0.625, 0.5, 0.625, 0.5833, 0.625, 0.5, 0.7083, 0.5, 0.7083, 0.5, 0.625, 0.5, 0.625, 0.1667, 0.625, 0.08333, 0.625, 0.08333, 0.625, 0.1667, 0.7917, 0.5, 0.875, 0.5, 0.875, 0.5, 0.7917, 0.5, 0.625, 0.25, 0.625, 0.1667, 0.625, 0.1667, 0.625, 0.25, 0.625, 0.08333, 0.625, 0.0, 0.625, 0.0, 0.625, 0.08333, 0.625, 0.9167, 0.625, 0.8333, 0.625, 0.8333, 0.625, 0.9167, 0.625, 0.6667, 0.625, 0.5833, 0.625, 0.5833, 0.625, 0.6667, 0.625, 0.75, 0.625, 0.6667, 0.625, 0.6667, 0.625, 0.75, 0.625, 0.9167, 0.625, 0.8333, 0.625, 0.8333, 0.625, 0.9167, 0.7917, 0.6667, 0.875, 0.6667, 0.875, 0.75, 0.7917, 0.75, 0.625, 0.6667, 0.7083, 0.6667, 0.7083, 0.75, 0.625, 0.75, 0.7083, 0.6667, 0.7917, 0.6667, 0.7917, 0.75, 0.7083, 0.75, 0.7083, 0.5, 0.7917, 0.5, 0.7917, 0.5833, 0.7083, 0.5833, 0.7083, 0.5833, 0.7917, 0.5833, 0.7917, 0.6667, 0.7083, 0.6667, 0.625, 0.5, 0.7083, 0.5, 0.7083, 0.5833, 0.625, 0.5833, 0.625, 0.5833, 0.7083, 0.5833, 0.7083, 0.6667, 0.625, 0.6667, 0.7917, 0.5, 0.875, 0.5, 0.875, 0.5833, 0.7917, 0.5833, 0.7917, 0.5833, 0.875, 0.5833, 0.875, 0.6667, 0.7917, 0.6667, 0.625, 0.8333, 0.625, 0.75, 0.625, 0.75, 0.625, 0.8333, 0.625, 0.6667, 0.625, 0.5833, 0.625, 0.5833, 0.625, 0.6667, 0.625, 0.75, 0.625, 0.6667, 0.625, 0.6667, 0.625, 0.75, 0.625, 0.1667, 0.625, 0.08333, 0.625, 0.08333, 0.625, 0.1667, 0.625, 0.08333, 0.625, 0.1667, 0.625, 0.1667, 0.625, 0.08333, 0.625, 0.1667, 0.625, 0.08333, 0.625, 0.08333, 0.625, 0.1667, 0.625, 0.1667, 0.625, 0.1667, 0.625, 0.1667, 0.625, 0.1667, 0.7917, 0.5, 0.875, 0.5, 0.875, 0.5, 0.7917, 0.5, 0.625, 0.25, 0.625, 0.1667, 0.625, 0.1667, 0.625, 0.25, 0.625, 0.08333, 0.625, 0.0, 0.625, 0.0, 0.625, 0.08333, 0.625, 0.1667, 0.625, 0.08333, 0.625, 0.08333, 0.625, 0.1667, 0.625, 0.5, 0.7083, 0.5, 0.7083, 0.5, 0.625, 0.5, 0.625, 0.5833, 0.625, 0.5, 0.625, 0.5, 0.625, 0.5833, 0.625, 1.0, 0.625, 0.9167, 0.625, 0.9167, 0.625, 1.0, 0.7083, 0.5, 0.7917, 0.5, 0.7917, 0.5, 0.7083, 0.5, 0.625, 0.8333, 0.625, 0.75, 0.625, 0.75, 0.625, 0.8333, 0.625, 0.6667, 0.625, 0.5833, 0.625, 0.5833, 0.625, 0.6667, 0.625, 0.75, 0.625, 0.6667, 0.625, 0.6667, 0.625, 0.75, 0.625, 0.9167, 0.625, 0.8333, 0.625, 0.8333, 0.625, 0.9167, 0.625, 0.1667, 0.625, 0.1667, 0.625, 0.1667, 0.625, 0.1667, 0.625, 0.1667, 0.625, 0.08333, 0.625, 0.08333, 0.625, 0.1667, 0.625, 0.25, 0.625, 0.1667, 0.625, 0.1667, 0.625, 0.25, 0.625, 0.08333, 0.625, 0.0, 0.625, 0.0, 0.625, 0.08333, 0.625, 0.9167, 0.625, 0.8333, 0.625, 0.8333, 0.625, 0.9167, 0.7917, 0.5, 0.875, 0.5, 0.875, 0.5, 0.7917, 0.5, 0.625, 0.08333, 0.625, 0.08333, 0.625, 0.08333, 0.625, 0.08333, 0.625, 0.5, 0.7083, 0.5, 0.7083, 0.5, 0.625, 0.5, 0.625, 0.5833, 0.625, 0.5, 0.625, 0.5, 0.625, 0.5833, 0.625, 1.0, 0.625, 0.9167, 0.625, 0.9167, 0.625, 1.0, 0.7083, 0.5, 0.7917, 0.5, 0.7917, 0.5, 0.7083, 0.5, 0.625, 0.8333, 0.625, 0.75, 0.625, 0.75, 0.625, 0.8333, 0.625, 0.08333, 0.625, 0.08333, 0.625, 0.08333, 0.625, 0.08333, 0.625, 0.75, 0.625, 0.6667, 0.625, 0.6667, 0.625, 0.75, 0.625, 0.08333, 0.625, 0.0, 0.625, 0.0, 0.625, 0.08333, 0.625, 0.1667, 0.625, 0.1667, 0.625, 0.1667, 0.625, 0.1667, 0.625, 0.08333, 0.625, 0.1667, 0.625, 0.1667, 0.625, 0.08333, 0.625, 0.1667, 0.625, 0.08333, 0.625, 0.08333, 0.625, 0.1667, 0.625, 0.08333, 0.625, 0.08333, 0.625, 0.08333, 0.625, 0.08333, 0.625, 0.6667, 0.625, 0.6667, 0.625, 0.6667, 0.625, 0.6667, 0.625, 0.08333, 0.625, 0.1667, 0.625, 0.1667, 0.625, 0.08333, 0.625, 0.6667, 0.625, 0.6667, 0.625, 0.6667, 0.625, 0.6667, 0.625, 0.1667, 0.625, 0.1667, 0.625, 0.1667, 0.625, 0.1667, 0.625, 0.5833, 0.625, 0.5833, 0.625, 0.5833, 0.625, 0.5833, 0.625, 0.5833, 0.625, 0.6667, 0.625, 0.6667, 0.625, 0.5833, 0.625, 0.6667, 0.625, 0.5833, 0.625, 0.5833, 0.625, 0.6667, 0.625, 0.1667, 0.625, 0.08333, 0.625, 0.08333, 0.625, 0.1667, 0.625, 0.5833, 0.625, 0.5833, 0.625, 0.5833, 0.625, 0.5833, 0.625, 0.08333, 0.625, 0.1667, 0.625, 0.1667, 0.625, 0.08333, 0.625, 0.6667, 0.625, 0.5833, 0.625, 0.5833, 0.625, 0.6667, 0.625, 0.1667, 0.625, 0.08333, 0.625, 0.08333, 0.625, 0.1667, 0.625, 0.1667, 0.625, 0.08333, 0.625, 0.08333, 0.625, 0.1667, 0.625, 0.6667, 0.625, 0.5833, 0.625, 0.5833, 0.625, 0.6667, 0.625, 0.5833, 0.625, 0.6667, 0.625, 0.6667, 0.625, 0.5833, 0.625, 0.6667, 0.625, 0.6667, 0.625, 0.6667, 0.625, 0.6667, 0.625, 0.08333, 0.625, 0.08333, 0.625, 0.08333, 0.625, 0.08333, 0.625, 0.5833, 0.625, 0.5833, 0.625, 0.5833, 0.625, 0.5833, 0.625, 0.6667, 0.625, 0.6667, 0.625, 0.6667, 0.625, 0.6667, 0.625, 0.1667, 0.625, 0.1667, 0.625, 0.1667, 0.625, 0.1667, 0.625, 0.1667, 0.625, 0.08333, 0.625, 0.08333, 0.625, 0.1667, 0.625, 0.08333, 0.625, 0.1667, 0.625, 0.1667, 0.625, 0.08333, 0.625, 0.6667, 0.625, 0.5833, 0.625, 0.5833, 0.625, 0.6667, 0.625, 0.5833, 0.625, 0.5833, 0.625, 0.5833, 0.625, 0.5833])
me_cube.materials.append(mat_material)
me_cube.use_remesh_preserve_volume = False
me_cube.use_remesh_preserve_attributes = False
me_cube.use_mirror_y = True
me_cube.use_mirror_vertex_groups = False
me_cube.update()

# ---- objects
ob_cube = bpy.data.objects.new('Cube', me_cube)

# ---- transforms, parenting, visibility, modifiers, constraints
ob_cube.location = (0.0, 0.0, 0.0)
ob_cube.scale = (0.7804, 0.7804, 0.3863)
ob_cube.lock_rotations_4d = False
ob_cube.empty_display_type = 'ARROWS'
ob_cube.lineart.crease_threshold = 0.0
ob_cube.use_mesh_mirror_y = True

# ---- collection membership
col_collection.objects.link(ob_cube)

# ---- scene / render settings (as saved in the file)
scene.frame_start = 1; scene.frame_end = 250; scene.frame_set(29)
scene.render.engine = 'BLENDER_EEVEE_NEXT'
scene.cycles.use_denoising = False
scene.cycles.samples = 128
scene.cycles.sampling_pattern = 'TABULATED_SOBOL'
scene.cycles.use_adaptive_sampling = False
scene.cycles.use_light_tree = False
scene.view_settings.view_transform = 'Filmic'
bpy.context.view_layer.update()

# ---- added for rendering (the .blend has no active camera and no usable light): camera, sun
cam_auto = bpy.data.cameras.new('AutoCamera')
cam_auto.lens = 50.0
cam_auto.sensor_width = 36.0
cam_auto.clip_end = 1000.0
ob_auto_camera = bpy.data.objects.new('AutoCamera', cam_auto)
scene.collection.objects.link(ob_auto_camera)
ob_auto_camera.location = (8.0687, -7.23652, 8.7615)
ob_auto_camera.rotation_euler = (1.09748, -7.21219e-08, 0.694738)
scene.camera = ob_auto_camera
light_auto_sun = bpy.data.lights.new('AutoSun', 'SUN')
light_auto_sun.energy = 3.0
light_auto_sun.angle = 0.0523599
ob_auto_sun = bpy.data.objects.new('AutoSun', light_auto_sun)
scene.collection.objects.link(ob_auto_sun)
ob_auto_sun.rotation_euler = (0.872665, 0.174533, 0.523599)
bpy.context.view_layer.update()
